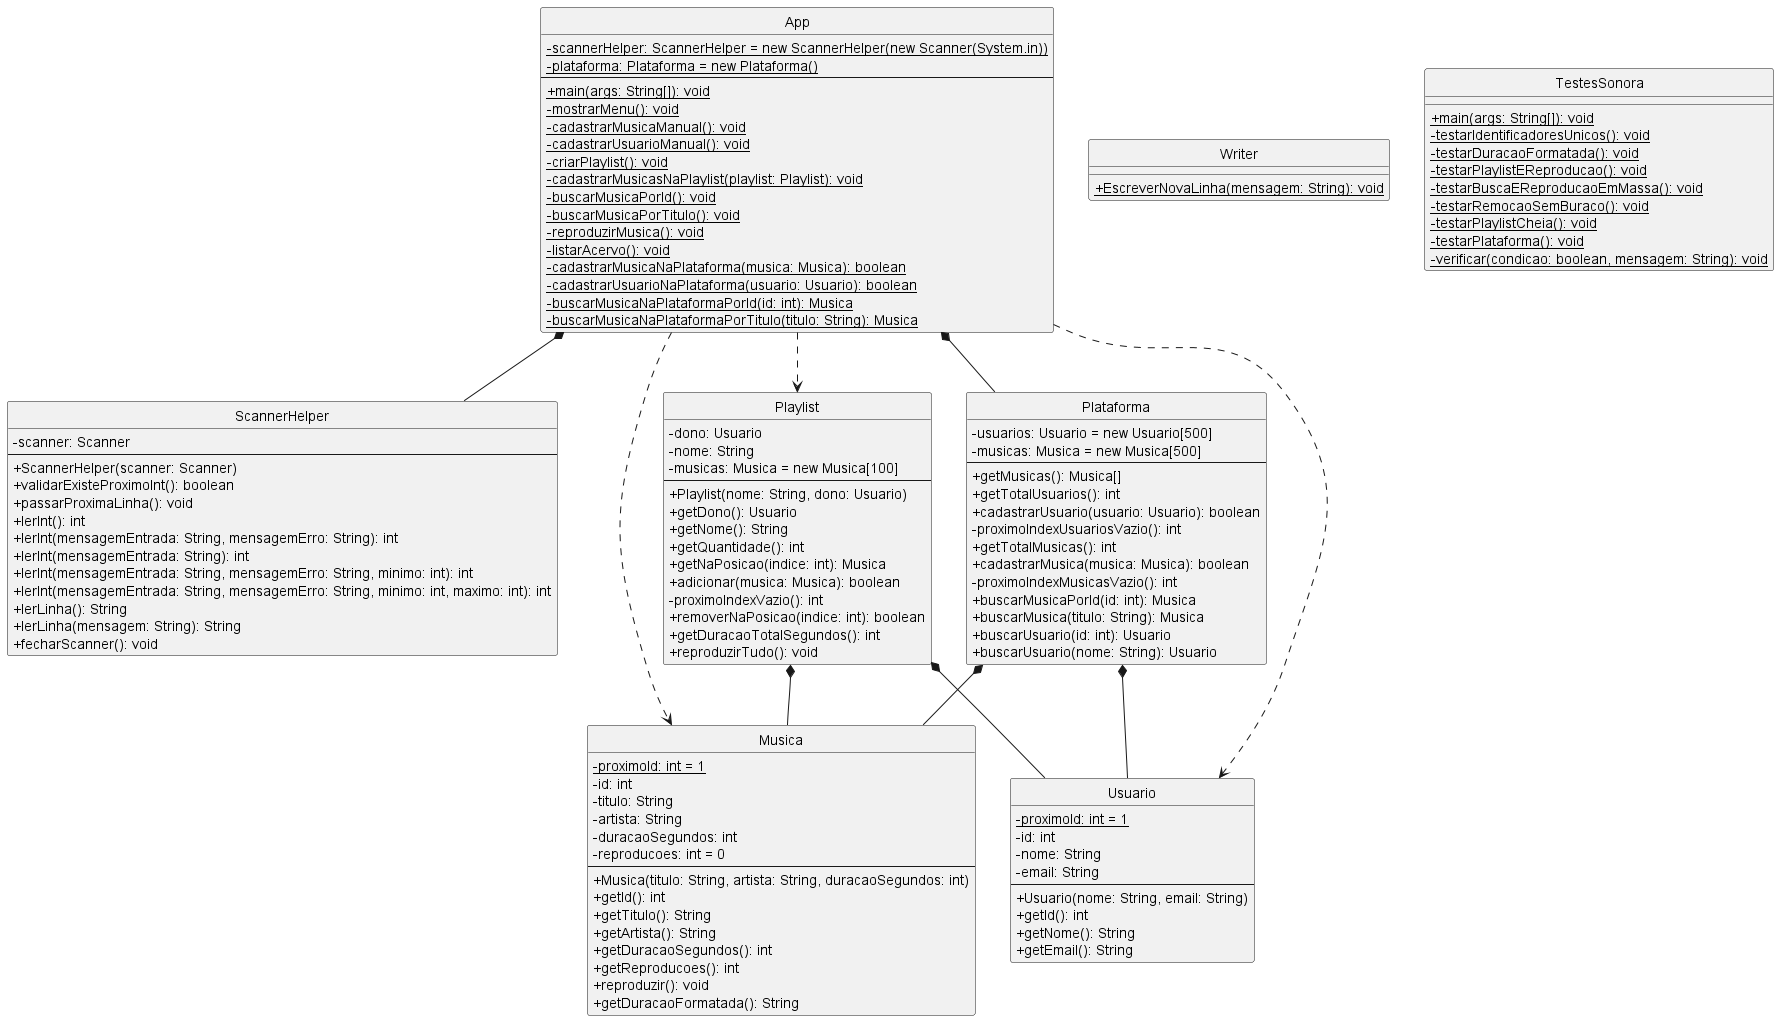

The diagram above was rendered by PlantUML. Its source (embedded in the PNG):
@startuml
skinparam classAttributeIconSize 0
hide circle

class App {
  -{static} scannerHelper: ScannerHelper = new ScannerHelper(new Scanner(System.in))
  -{static} plataforma: Plataforma = new Plataforma()
  --
  +{static} main(args: String[]): void
  -{static} mostrarMenu(): void
  -{static} cadastrarMusicaManual(): void
  -{static} cadastrarUsuarioManual(): void
  -{static} criarPlaylist(): void
  -{static} cadastrarMusicasNaPlaylist(playlist: Playlist): void
  -{static} buscarMusicaPorId(): void
  -{static} buscarMusicaPorTitulo(): void
  -{static} reproduzirMusica(): void
  -{static} listarAcervo(): void
  -{static} cadastrarMusicaNaPlataforma(musica: Musica): boolean
  -{static} cadastrarUsuarioNaPlataforma(usuario: Usuario): boolean
  -{static} buscarMusicaNaPlataformaPorId(id: int): Musica
  -{static} buscarMusicaNaPlataformaPorTitulo(titulo: String): Musica
}

class ScannerHelper {
  -scanner: Scanner
  --
  +ScannerHelper(scanner: Scanner)
  +validarExisteProximoInt(): boolean
  +passarProximaLinha(): void
  +lerInt(): int
  +lerInt(mensagemEntrada: String, mensagemErro: String): int
  +lerInt(mensagemEntrada: String): int
  +lerInt(mensagemEntrada: String, mensagemErro: String, minimo: int): int
  +lerInt(mensagemEntrada: String, mensagemErro: String, minimo: int, maximo: int): int
  +lerLinha(): String
  +lerLinha(mensagem: String): String
  +fecharScanner(): void
}

class Writer {
  +{static} EscreverNovaLinha(mensagem: String): void
}

class Musica {
  -{static} proximoId: int = 1
  -id: int
  -titulo: String
  -artista: String
  -duracaoSegundos: int
  -reproducoes: int = 0
  --
  +Musica(titulo: String, artista: String, duracaoSegundos: int)
  +getId(): int
  +getTitulo(): String
  +getArtista(): String
  +getDuracaoSegundos(): int
  +getReproducoes(): int
  +reproduzir(): void
  +getDuracaoFormatada(): String
}

class Plataforma {
  -usuarios: Usuario = new Usuario[500]
  -musicas: Musica = new Musica[500]
  --
  +getMusicas(): Musica[]
  +getTotalUsuarios(): int
  +cadastrarUsuario(usuario: Usuario): boolean
  -proximoIndexUsuariosVazio(): int
  +getTotalMusicas(): int
  +cadastrarMusica(musica: Musica): boolean
  -proximoIndexMusicasVazio(): int
  +buscarMusicaPorId(id: int): Musica
  +buscarMusica(titulo: String): Musica
  +buscarUsuario(id: int): Usuario
  +buscarUsuario(nome: String): Usuario
}

class Playlist {
  -dono: Usuario
  -nome: String
  -musicas: Musica = new Musica[100]
  --
  +Playlist(nome: String, dono: Usuario)
  +getDono(): Usuario
  +getNome(): String
  +getQuantidade(): int
  +getNaPosicao(indice: int): Musica
  +adicionar(musica: Musica): boolean
  -proximoIndexVazio(): int
  +removerNaPosicao(indice: int): boolean
  +getDuracaoTotalSegundos(): int
  +reproduzirTudo(): void
}

class Usuario {
  -{static} proximoId: int = 1
  -id: int
  -nome: String
  -email: String
  --
  +Usuario(nome: String, email: String)
  +getId(): int
  +getNome(): String
  +getEmail(): String
}

class TestesSonora {
  +{static} main(args: String[]): void
  -{static} testarIdentificadoresUnicos(): void
  -{static} testarDuracaoFormatada(): void
  -{static} testarPlaylistEReproducao(): void
  -{static} testarBuscaEReproducaoEmMassa(): void
  -{static} testarRemocaoSemBuraco(): void
  -{static} testarPlaylistCheia(): void
  -{static} testarPlataforma(): void
  -{static} verificar(condicao: boolean, mensagem: String): void
}

App *-- ScannerHelper
App *-- Plataforma
App ..> Playlist
App ..> Musica
App ..> Usuario
Plataforma *-- Usuario
Plataforma *-- Musica
Playlist *-- Usuario
Playlist *-- Musica
@enduml